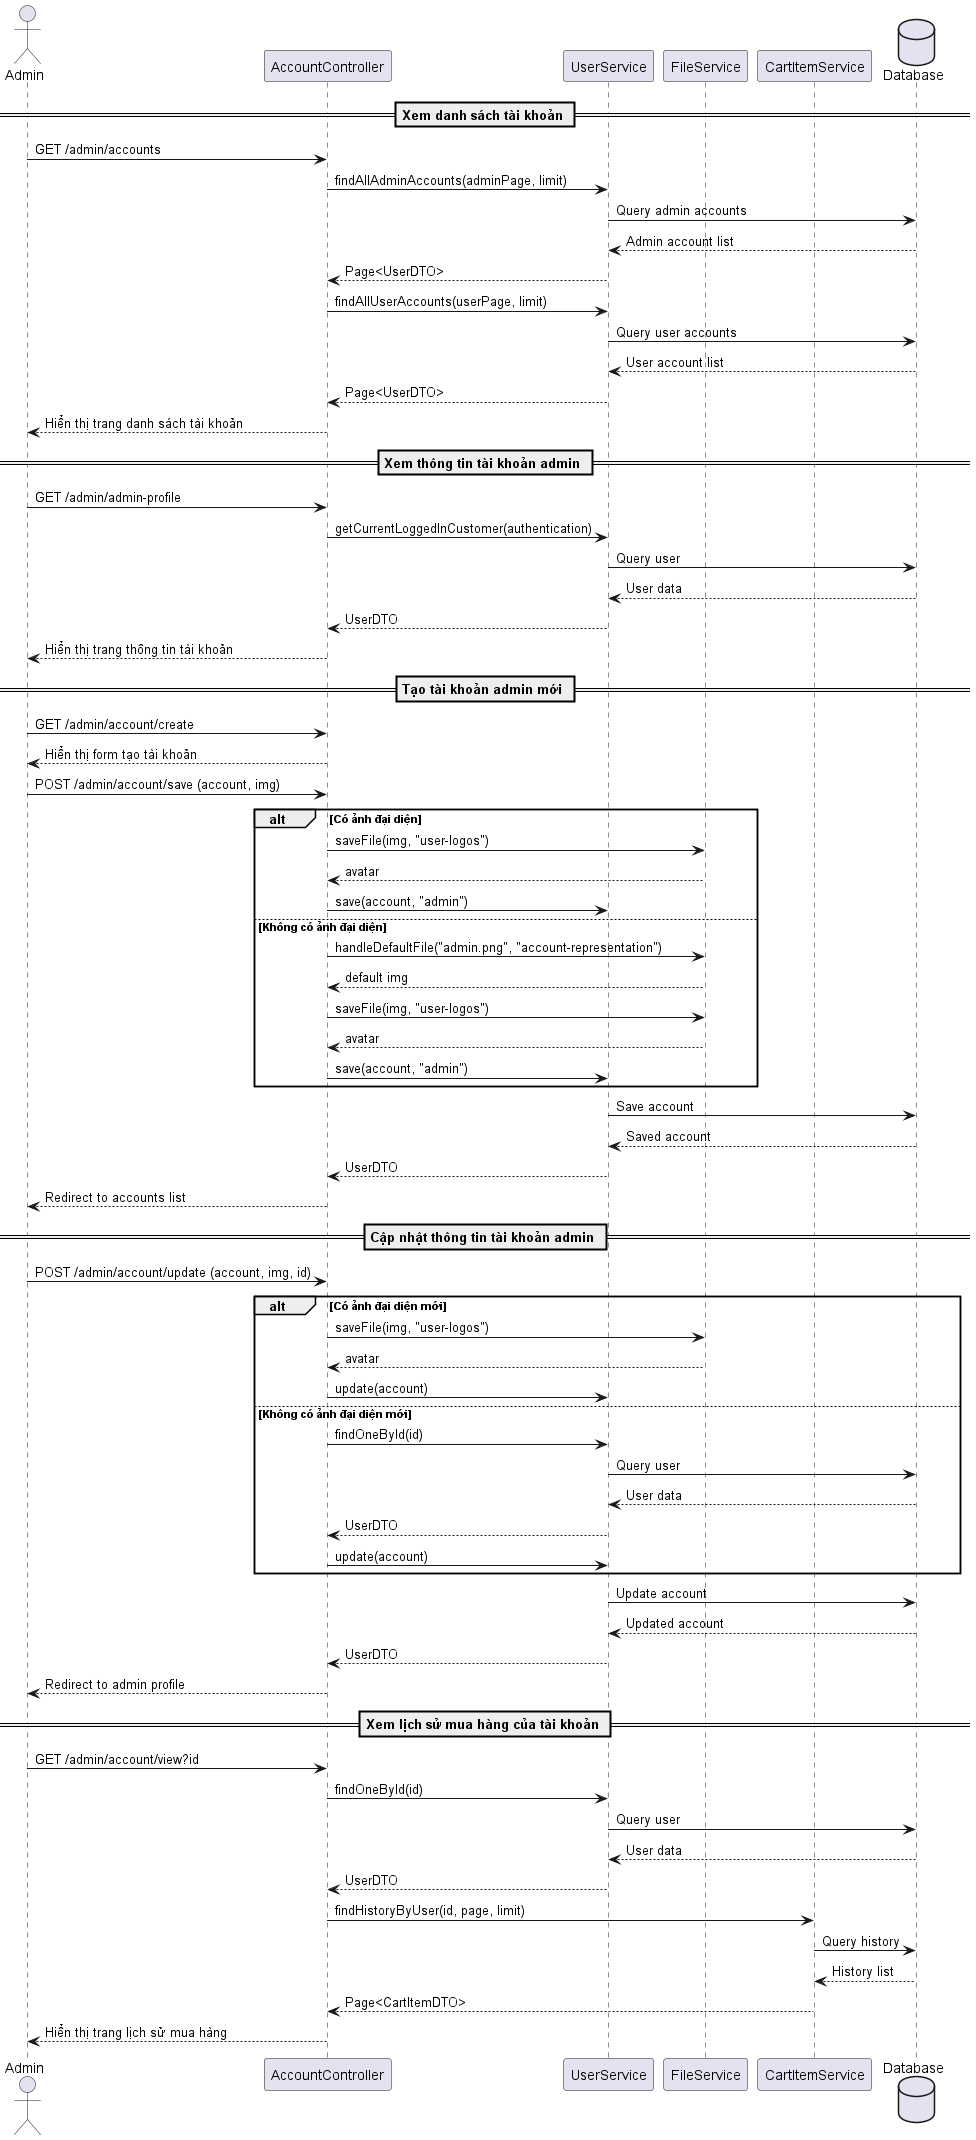

The diagram above was rendered by PlantUML. Its source (embedded in the PNG):
@startuml Account Management Sequence Diagram

actor Admin
participant "AccountController" as AC
participant "UserService" as US
participant "FileService" as FS
participant "CartItemService" as CIS
database "Database" as DB

== Xem danh sách tài khoản ==
Admin -> AC: GET /admin/accounts
AC -> US: findAllAdminAccounts(adminPage, limit)
US -> DB: Query admin accounts
DB --> US: Admin account list
US --> AC: Page<UserDTO>
AC -> US: findAllUserAccounts(userPage, limit)
US -> DB: Query user accounts
DB --> US: User account list
US --> AC: Page<UserDTO>
AC --> Admin: Hiển thị trang danh sách tài khoản

== Xem thông tin tài khoản admin ==
Admin -> AC: GET /admin/admin-profile
AC -> US: getCurrentLoggedInCustomer(authentication)
US -> DB: Query user
DB --> US: User data
US --> AC: UserDTO
AC --> Admin: Hiển thị trang thông tin tài khoản

== Tạo tài khoản admin mới ==
Admin -> AC: GET /admin/account/create
AC --> Admin: Hiển thị form tạo tài khoản
Admin -> AC: POST /admin/account/save (account, img)
alt Có ảnh đại diện
    AC -> FS: saveFile(img, "user-logos")
    FS --> AC: avatar
    AC -> US: save(account, "admin")
else Không có ảnh đại diện
    AC -> FS: handleDefaultFile("admin.png", "account-representation")
    FS --> AC: default img
    AC -> FS: saveFile(img, "user-logos")
    FS --> AC: avatar
    AC -> US: save(account, "admin")
end
US -> DB: Save account
DB --> US: Saved account
US --> AC: UserDTO
AC --> Admin: Redirect to accounts list

== Cập nhật thông tin tài khoản admin ==
Admin -> AC: POST /admin/account/update (account, img, id)
alt Có ảnh đại diện mới
    AC -> FS: saveFile(img, "user-logos")
    FS --> AC: avatar
    AC -> US: update(account)
else Không có ảnh đại diện mới
    AC -> US: findOneById(id)
    US -> DB: Query user
    DB --> US: User data
    US --> AC: UserDTO
    AC -> US: update(account)
end
US -> DB: Update account
DB --> US: Updated account
US --> AC: UserDTO
AC --> Admin: Redirect to admin profile

== Xem lịch sử mua hàng của tài khoản ==
Admin -> AC: GET /admin/account/view?id
AC -> US: findOneById(id)
US -> DB: Query user
DB --> US: User data
US --> AC: UserDTO
AC -> CIS: findHistoryByUser(id, page, limit)
CIS -> DB: Query history
DB --> CIS: History list
CIS --> AC: Page<CartItemDTO>
AC --> Admin: Hiển thị trang lịch sử mua hàng

@enduml